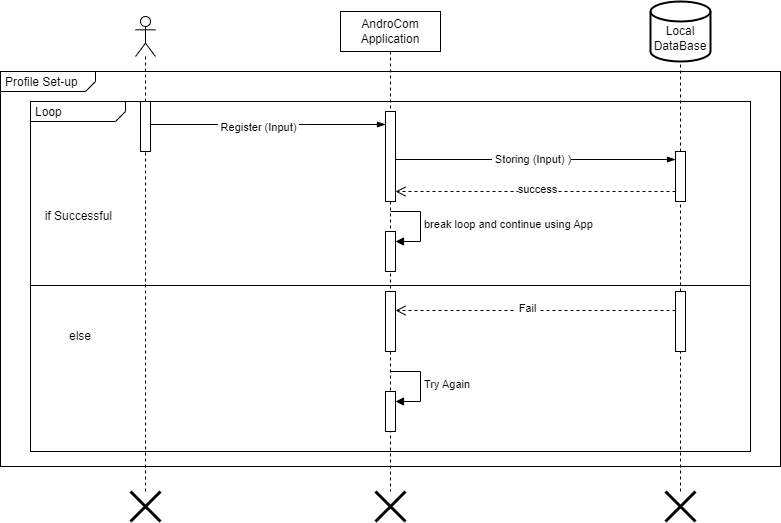

The diagram above was exported from draw.io. Its source (the exported page's mxGraphModel, read from the mxfile embedded in the PNG):
<mxGraphModel dx="977" dy="577" grid="1" gridSize="10" guides="1" tooltips="1" connect="1" arrows="1" fold="1" page="1" pageScale="1" pageWidth="850" pageHeight="1100" math="0" shadow="0">
  <root>
    <mxCell id="0" />
    <mxCell id="1" parent="0" />
    <mxCell id="bUbZ-e89j6tAC8CVxlZ--16" value="AndroCom&lt;br&gt;Application" style="shape=umlLifeline;perimeter=lifelinePerimeter;whiteSpace=wrap;html=1;container=1;dropTarget=0;collapsible=0;recursiveResize=0;outlineConnect=0;portConstraint=eastwest;newEdgeStyle={&quot;edgeStyle&quot;:&quot;elbowEdgeStyle&quot;,&quot;elbow&quot;:&quot;vertical&quot;,&quot;curved&quot;:0,&quot;rounded&quot;:0};" parent="1" vertex="1">
      <mxGeometry x="375" y="80" width="100" height="480" as="geometry" />
    </mxCell>
    <mxCell id="bUbZ-e89j6tAC8CVxlZ--36" value="" style="html=1;points=[[0,0,0,0,5],[0,1,0,0,-5],[1,0,0,0,5],[1,1,0,0,-5]];perimeter=orthogonalPerimeter;outlineConnect=0;targetShapes=umlLifeline;portConstraint=eastwest;newEdgeStyle={&quot;curved&quot;:0,&quot;rounded&quot;:0};" parent="bUbZ-e89j6tAC8CVxlZ--16" vertex="1">
      <mxGeometry x="45" y="100" width="10" height="90" as="geometry" />
    </mxCell>
    <mxCell id="Kf2tS1usBAQeKIj0hVRh-18" value="" style="html=1;points=[[0,0,0,0,5],[0,1,0,0,-5],[1,0,0,0,5],[1,1,0,0,-5]];perimeter=orthogonalPerimeter;outlineConnect=0;targetShapes=umlLifeline;portConstraint=eastwest;newEdgeStyle={&quot;curved&quot;:0,&quot;rounded&quot;:0};" parent="bUbZ-e89j6tAC8CVxlZ--16" vertex="1">
      <mxGeometry x="45" y="220" width="10" height="40" as="geometry" />
    </mxCell>
    <mxCell id="Kf2tS1usBAQeKIj0hVRh-19" value="break loop and continue using App" style="html=1;align=left;spacingLeft=2;endArrow=block;rounded=0;edgeStyle=orthogonalEdgeStyle;curved=0;rounded=0;" parent="bUbZ-e89j6tAC8CVxlZ--16" target="Kf2tS1usBAQeKIj0hVRh-18" edge="1">
      <mxGeometry x="0.0118" relative="1" as="geometry">
        <mxPoint x="50" y="200" as="sourcePoint" />
        <Array as="points">
          <mxPoint x="80" y="230" />
        </Array>
        <mxPoint as="offset" />
      </mxGeometry>
    </mxCell>
    <mxCell id="Kf2tS1usBAQeKIj0hVRh-24" value="" style="html=1;points=[[0,0,0,0,5],[0,1,0,0,-5],[1,0,0,0,5],[1,1,0,0,-5]];perimeter=orthogonalPerimeter;outlineConnect=0;targetShapes=umlLifeline;portConstraint=eastwest;newEdgeStyle={&quot;curved&quot;:0,&quot;rounded&quot;:0};" parent="bUbZ-e89j6tAC8CVxlZ--16" vertex="1">
      <mxGeometry x="45" y="280" width="10" height="60" as="geometry" />
    </mxCell>
    <mxCell id="Kf2tS1usBAQeKIj0hVRh-29" value="" style="html=1;points=[[0,0,0,0,5],[0,1,0,0,-5],[1,0,0,0,5],[1,1,0,0,-5]];perimeter=orthogonalPerimeter;outlineConnect=0;targetShapes=umlLifeline;portConstraint=eastwest;newEdgeStyle={&quot;curved&quot;:0,&quot;rounded&quot;:0};" parent="bUbZ-e89j6tAC8CVxlZ--16" vertex="1">
      <mxGeometry x="45" y="380" width="10" height="40" as="geometry" />
    </mxCell>
    <mxCell id="Kf2tS1usBAQeKIj0hVRh-30" value="Try Again" style="html=1;align=left;spacingLeft=2;endArrow=block;rounded=0;edgeStyle=orthogonalEdgeStyle;curved=0;rounded=0;" parent="bUbZ-e89j6tAC8CVxlZ--16" target="Kf2tS1usBAQeKIj0hVRh-29" edge="1">
      <mxGeometry relative="1" as="geometry">
        <mxPoint x="50" y="360" as="sourcePoint" />
        <Array as="points">
          <mxPoint x="80" y="390" />
        </Array>
      </mxGeometry>
    </mxCell>
    <mxCell id="bUbZ-e89j6tAC8CVxlZ--27" value="" style="shape=umlLifeline;perimeter=lifelinePerimeter;whiteSpace=wrap;html=1;container=1;dropTarget=0;collapsible=0;recursiveResize=0;outlineConnect=0;portConstraint=eastwest;newEdgeStyle={&quot;curved&quot;:0,&quot;rounded&quot;:0};participant=umlActor;" parent="1" vertex="1">
      <mxGeometry x="170" y="85" width="20" height="475" as="geometry" />
    </mxCell>
    <mxCell id="bUbZ-e89j6tAC8CVxlZ--33" value="" style="html=1;points=[[0,0,0,0,5],[0,1,0,0,-5],[1,0,0,0,5],[1,1,0,0,-5]];perimeter=orthogonalPerimeter;outlineConnect=0;targetShapes=umlLifeline;portConstraint=eastwest;newEdgeStyle={&quot;curved&quot;:0,&quot;rounded&quot;:0};" parent="bUbZ-e89j6tAC8CVxlZ--27" vertex="1">
      <mxGeometry x="5" y="85" width="10" height="50" as="geometry" />
    </mxCell>
    <mxCell id="bUbZ-e89j6tAC8CVxlZ--37" value="" style="fontSize=12;html=1;endArrow=blockThin;endFill=1;rounded=0;entryX=0;entryY=0.16;entryDx=0;entryDy=0;entryPerimeter=0;" parent="1" target="bUbZ-e89j6tAC8CVxlZ--35" edge="1">
      <mxGeometry width="160" relative="1" as="geometry">
        <mxPoint x="430" y="228" as="sourcePoint" />
        <mxPoint x="740" y="228" as="targetPoint" />
      </mxGeometry>
    </mxCell>
    <mxCell id="bUbZ-e89j6tAC8CVxlZ--41" value="&amp;nbsp;Storing (Input) )" style="edgeLabel;html=1;align=center;verticalAlign=middle;resizable=0;points=[];" parent="bUbZ-e89j6tAC8CVxlZ--37" vertex="1" connectable="0">
      <mxGeometry x="-0.0323" y="1" relative="1" as="geometry">
        <mxPoint as="offset" />
      </mxGeometry>
    </mxCell>
    <mxCell id="bUbZ-e89j6tAC8CVxlZ--38" value="" style="fontSize=12;html=1;endArrow=blockThin;endFill=1;rounded=0;" parent="1" edge="1">
      <mxGeometry width="160" relative="1" as="geometry">
        <mxPoint x="185" y="193" as="sourcePoint" />
        <mxPoint x="420" y="193" as="targetPoint" />
        <Array as="points">
          <mxPoint x="340" y="193" />
        </Array>
      </mxGeometry>
    </mxCell>
    <mxCell id="bUbZ-e89j6tAC8CVxlZ--40" value="&amp;nbsp;Register (Input)&amp;nbsp;" style="edgeLabel;html=1;align=center;verticalAlign=middle;resizable=0;points=[];" parent="bUbZ-e89j6tAC8CVxlZ--38" vertex="1" connectable="0">
      <mxGeometry x="-0.0857" y="-2" relative="1" as="geometry">
        <mxPoint as="offset" />
      </mxGeometry>
    </mxCell>
    <mxCell id="bUbZ-e89j6tAC8CVxlZ--43" value="" style="html=1;verticalAlign=bottom;endArrow=open;dashed=1;endSize=8;curved=0;rounded=0;" parent="1" source="bUbZ-e89j6tAC8CVxlZ--35" edge="1">
      <mxGeometry x="-0.0364" y="-4" relative="1" as="geometry">
        <mxPoint x="740" y="260" as="sourcePoint" />
        <mxPoint x="430" y="260" as="targetPoint" />
        <Array as="points">
          <mxPoint x="605" y="260" />
        </Array>
        <mxPoint as="offset" />
      </mxGeometry>
    </mxCell>
    <mxCell id="bUbZ-e89j6tAC8CVxlZ--44" value="success" style="edgeLabel;html=1;align=center;verticalAlign=middle;resizable=0;points=[];" parent="bUbZ-e89j6tAC8CVxlZ--43" vertex="1" connectable="0">
      <mxGeometry x="0.1203" y="-3" relative="1" as="geometry">
        <mxPoint x="18" as="offset" />
      </mxGeometry>
    </mxCell>
    <mxCell id="bUbZ-e89j6tAC8CVxlZ--46" value="" style="html=1;verticalAlign=bottom;endArrow=open;dashed=1;endSize=8;curved=0;rounded=0;" parent="1" source="Kf2tS1usBAQeKIj0hVRh-20" edge="1">
      <mxGeometry x="-0.0364" y="-4" relative="1" as="geometry">
        <mxPoint x="700" y="379" as="sourcePoint" />
        <mxPoint x="430" y="379" as="targetPoint" />
        <Array as="points" />
        <mxPoint as="offset" />
      </mxGeometry>
    </mxCell>
    <mxCell id="bUbZ-e89j6tAC8CVxlZ--47" value="&amp;nbsp;Fail&amp;nbsp;" style="edgeLabel;html=1;align=center;verticalAlign=middle;resizable=0;points=[];" parent="bUbZ-e89j6tAC8CVxlZ--46" vertex="1" connectable="0">
      <mxGeometry x="0.1203" y="-3" relative="1" as="geometry">
        <mxPoint x="8" as="offset" />
      </mxGeometry>
    </mxCell>
    <mxCell id="bUbZ-e89j6tAC8CVxlZ--50" value="" style="shape=umlDestroy;whiteSpace=wrap;html=1;strokeWidth=3;targetShapes=umlLifeline;" parent="1" vertex="1">
      <mxGeometry x="165" y="560" width="30" height="30" as="geometry" />
    </mxCell>
    <mxCell id="bUbZ-e89j6tAC8CVxlZ--51" value="" style="shape=umlDestroy;whiteSpace=wrap;html=1;strokeWidth=3;targetShapes=umlLifeline;" parent="1" vertex="1">
      <mxGeometry x="700" y="560" width="30" height="30" as="geometry" />
    </mxCell>
    <mxCell id="bUbZ-e89j6tAC8CVxlZ--52" value="" style="shape=umlDestroy;whiteSpace=wrap;html=1;strokeWidth=3;targetShapes=umlLifeline;" parent="1" vertex="1">
      <mxGeometry x="410" y="560" width="30" height="30" as="geometry" />
    </mxCell>
    <mxCell id="bUbZ-e89j6tAC8CVxlZ--53" value="&lt;p style=&quot;margin:0px;margin-top:4px;margin-left:5px;text-align:left;&quot;&gt;Profile Set-up&amp;nbsp;&lt;br&gt;&lt;/p&gt;" style="html=1;shape=mxgraph.sysml.package;overflow=fill;labelX=95;align=left;spacingLeft=5;verticalAlign=top;spacingTop=-3;fillColor=none;" parent="1" vertex="1">
      <mxGeometry x="35" y="140" width="780" height="395" as="geometry" />
    </mxCell>
    <mxCell id="bUbZ-e89j6tAC8CVxlZ--64" value="if Successful&amp;nbsp;" style="text;html=1;strokeColor=none;fillColor=none;align=center;verticalAlign=middle;whiteSpace=wrap;rounded=0;" parent="1" vertex="1">
      <mxGeometry x="60" y="270" width="110" height="30" as="geometry" />
    </mxCell>
    <mxCell id="bUbZ-e89j6tAC8CVxlZ--65" value="else" style="text;html=1;strokeColor=none;fillColor=none;align=center;verticalAlign=middle;whiteSpace=wrap;rounded=0;" parent="1" vertex="1">
      <mxGeometry x="60" y="390" width="110" height="30" as="geometry" />
    </mxCell>
    <mxCell id="Kf2tS1usBAQeKIj0hVRh-5" value="&lt;br&gt;Local DataBase" style="strokeWidth=2;html=1;shape=mxgraph.flowchart.database;whiteSpace=wrap;" parent="1" vertex="1">
      <mxGeometry x="685" y="70" width="60" height="60" as="geometry" />
    </mxCell>
    <mxCell id="Kf2tS1usBAQeKIj0hVRh-6" value="" style="endArrow=none;dashed=1;html=1;strokeWidth=1;rounded=0;entryX=0.5;entryY=1;entryDx=0;entryDy=0;entryPerimeter=0;" parent="1" source="bUbZ-e89j6tAC8CVxlZ--35" target="Kf2tS1usBAQeKIj0hVRh-5" edge="1">
      <mxGeometry width="50" height="50" relative="1" as="geometry">
        <mxPoint x="750" y="380" as="sourcePoint" />
        <mxPoint x="450" y="390" as="targetPoint" />
      </mxGeometry>
    </mxCell>
    <mxCell id="Kf2tS1usBAQeKIj0hVRh-9" value="" style="endArrow=none;dashed=1;html=1;strokeWidth=1;rounded=0;entryX=0.5;entryY=1;entryDx=0;entryDy=0;entryPerimeter=0;" parent="1" source="Kf2tS1usBAQeKIj0hVRh-20" target="bUbZ-e89j6tAC8CVxlZ--35" edge="1">
      <mxGeometry width="50" height="50" relative="1" as="geometry">
        <mxPoint x="750" y="470" as="sourcePoint" />
        <mxPoint x="750" y="130" as="targetPoint" />
      </mxGeometry>
    </mxCell>
    <mxCell id="bUbZ-e89j6tAC8CVxlZ--35" value="" style="html=1;points=[[0,0,0,0,5],[0,1,0,0,-5],[1,0,0,0,5],[1,1,0,0,-5]];perimeter=orthogonalPerimeter;outlineConnect=0;targetShapes=umlLifeline;portConstraint=eastwest;newEdgeStyle={&quot;curved&quot;:0,&quot;rounded&quot;:0};" parent="1" vertex="1">
      <mxGeometry x="710" y="220" width="10" height="50" as="geometry" />
    </mxCell>
    <mxCell id="Kf2tS1usBAQeKIj0hVRh-21" value="" style="endArrow=none;dashed=1;html=1;strokeWidth=1;rounded=0;entryX=0.5;entryY=1;entryDx=0;entryDy=0;entryPerimeter=0;" parent="1" target="Kf2tS1usBAQeKIj0hVRh-20" edge="1">
      <mxGeometry width="50" height="50" relative="1" as="geometry">
        <mxPoint x="715" y="560" as="sourcePoint" />
        <mxPoint x="750" y="270" as="targetPoint" />
      </mxGeometry>
    </mxCell>
    <mxCell id="Kf2tS1usBAQeKIj0hVRh-20" value="" style="html=1;points=[[0,0,0,0,5],[0,1,0,0,-5],[1,0,0,0,5],[1,1,0,0,-5]];perimeter=orthogonalPerimeter;outlineConnect=0;targetShapes=umlLifeline;portConstraint=eastwest;newEdgeStyle={&quot;curved&quot;:0,&quot;rounded&quot;:0};" parent="1" vertex="1">
      <mxGeometry x="710" y="360" width="10" height="60" as="geometry" />
    </mxCell>
    <mxCell id="Kf2tS1usBAQeKIj0hVRh-31" value="&lt;p style=&quot;margin:0px;margin-top:4px;margin-left:5px;text-align:left;&quot;&gt;Loop&lt;br&gt;&lt;/p&gt;" style="html=1;shape=mxgraph.sysml.package;overflow=fill;labelX=95;align=left;spacingLeft=5;verticalAlign=top;spacingTop=-3;fillColor=none;" parent="1" vertex="1">
      <mxGeometry x="65" y="170" width="720" height="350" as="geometry" />
    </mxCell>
    <mxCell id="Kf2tS1usBAQeKIj0hVRh-38" value="" style="line;strokeWidth=1;fillColor=none;align=left;verticalAlign=middle;spacingTop=-1;spacingLeft=3;spacingRight=3;rotatable=0;labelPosition=right;points=[];portConstraint=eastwest;strokeColor=inherit;" parent="1" vertex="1">
      <mxGeometry x="65" y="350" width="720" height="8" as="geometry" />
    </mxCell>
  </root>
</mxGraphModel>